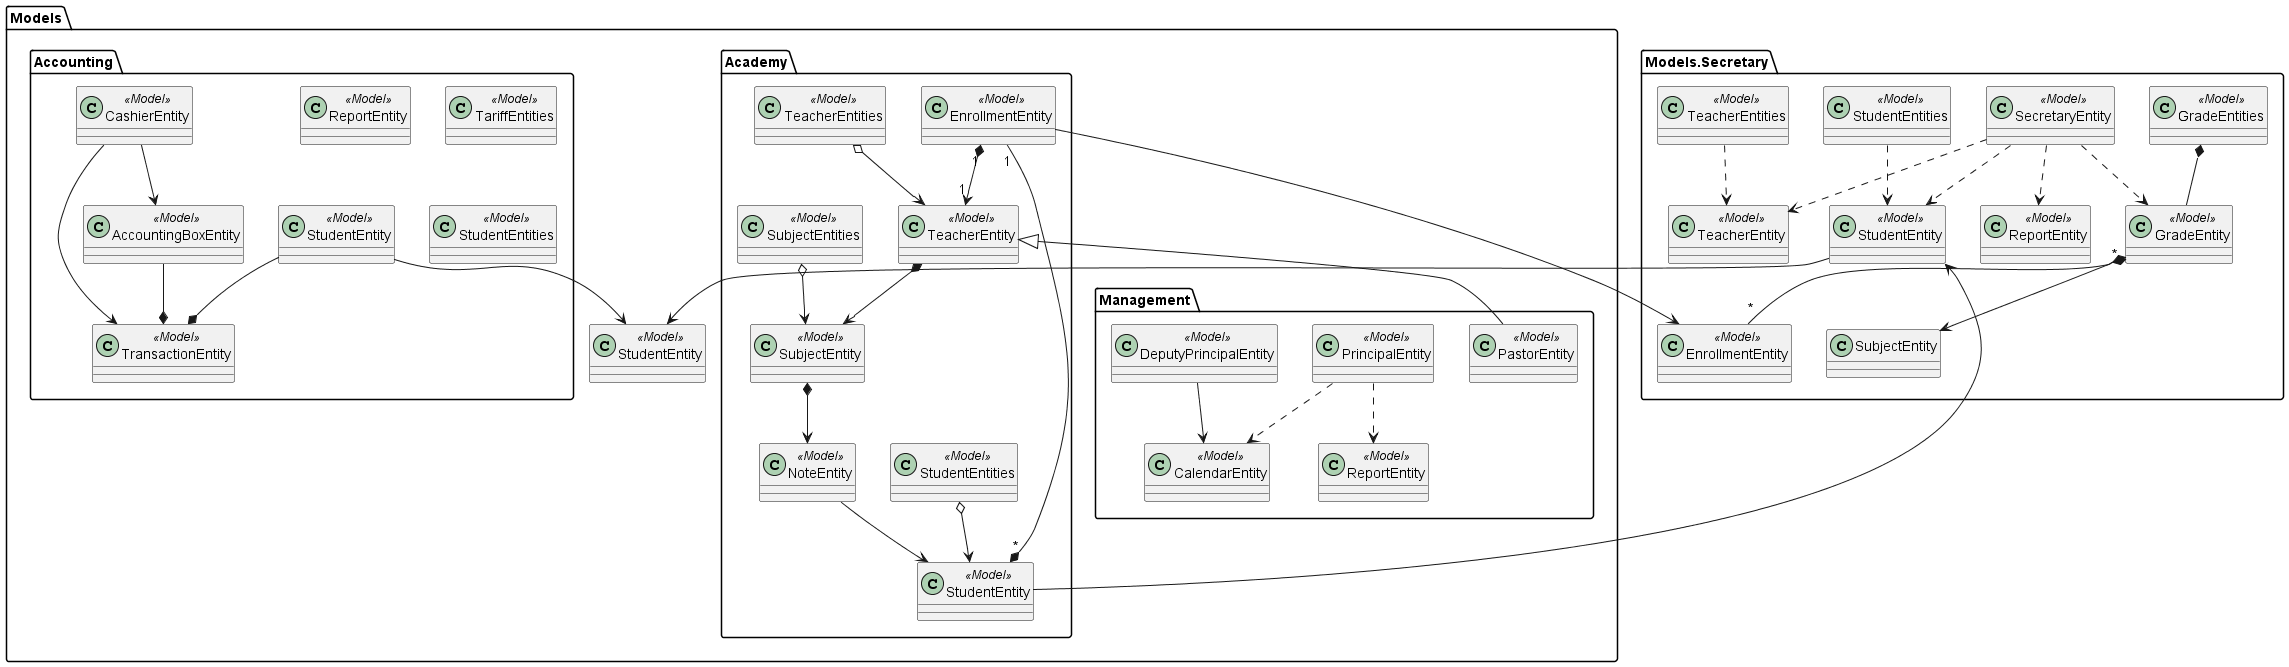

The diagram above was rendered by PlantUML. Its source (embedded in the PNG):
@startuml
'skinparam BackgroundColor transparent
hide circle
hide empty methods

Views ..> Models
Controllers ..> Models
Views ..> Controllers

package Models
{
    Management ..> Accounting
    Management ..> Secretary
    Secretary ..> Academy
    Accounting ..> Academy
}

'####   ###
newpage
package Views
{
    class CollectTariffView <<View>>
    class EnrollStudentView <<View>>
    class ViewNotesOnlineView <<View>>

    class GradeView <<View>>
    class GradesView <<View>>
    class SubjectView <<View>>
    class SubjectsView <<View>>
    class TariffView <<View>>
    class FinishTariffView <<View>>
    class EnrollmentView <<View>>
    class EnrollmentsView <<View>>
    class EvangelizedStudentsView <<View>>

    class StudentProfileView <<View>>
    class StudentProfilesView <<View>>
    class TeacherView <<View>>
    class PrincipalView <<View>>
    class DeputyPrincipalView <<View>>
    class SecretaryView <<View>>
    class CashierView <<View>>
    class AdministratorView <<View>>
    class PastorView <<View>>

    class View <<View>>
    class LoginView <<View>>


'////////////////////////////////////////////////////////////

    LoginView <|-- View

    View <|-- CashierView
    View <|-- SecretaryView
    View <|-- PrincipalView
    View <|-- TeacherView
    View <|-- AdministratorView
    View <|-- PastorView
    View <|-- DeputyPrincipalView


    CashierView --> StudentProfilesView
    StudentProfilesView --> StudentProfileView
    StudentProfilesView --> CollectTariffView
    CollectTariffView --> TariffView
    TariffView --> FinishTariffView

    SecretaryView --> StudentProfilesView
    StudentProfilesView --> EnrollStudentView

    SecretaryView --> GradesView
    GradesView --> GradeView
    GradeView --> EnrollmentsView
    EnrollmentsView --> EnrollmentView

    GradeView --> SubjectsView
    SubjectsView --> SubjectView

    PastorView --> EvangelizedStudentsView

    StudentEntities --> ViewNotesOnlineView









}


'####   ###
newpage
package Controllers
{
    class EnrollStudentController <<Controller>>
    class CollectTariffController <<Controller>>
    class CreateOfficialEnrollmentController <<Controller>>
    class MoveTeacherGuideFromEnrollmentController <<Controller>>
    class PrintingReceiptsController <<Controller>>
    class PrintDocumentsController <<Controller>>
    class PrintReportCardController
    class CreateProfileStudentController <<Controller>>
    class LogoutController <<Controller>>

    PrintDocumentsController <|-- PrintingReceiptsController
    PrintDocumentsController <|-- PrintReportCardController
}


'######---######
newpage
class Models.StudentEntity <<Model>>
'class Models.SessionEntity <<Model>>
'class Models.AdministratorEntity <<Model>>

namespace Models.Academy{
    class NoteEntity <<Model>>
    class StudentEntity <<Model>>
    class TeacherEntity <<Model>>
    class SubjectEntity <<Model>>
    class EnrollmentEntity <<Model>>

    class SubjectEntities <<Model>>
    class StudentEntities <<Model>>
    class TeacherEntities <<Model>>

    StudentEntity --> Models.Secretary.StudentEntity

    SubjectEntities o--> SubjectEntity
    StudentEntities o--> StudentEntity
        
    TeacherEntity *--> SubjectEntity
    TeacherEntities o--> TeacherEntity

    EnrollmentEntity "1" --* "*" StudentEntity
    EnrollmentEntity "1" *--> "1" TeacherEntity
    EnrollmentEntity --> Models.Secretary.EnrollmentEntity

    SubjectEntity *--> NoteEntity
    NoteEntity --> StudentEntity
}

namespace Models.Secretary{
    class GradeEntity <<Model>>
    class ReportEntity <<Model>>
    class StudentEntity <<Model>>
    class TeacherEntity <<Model>>
    class SecretaryEntity <<Model>>
    class EnrollmentEntity <<Model>>

    class GradeEntities <<Model>>
    class StudentEntities <<Model>>
    class TeacherEntities <<Model>>

    StudentEntity --> Models.StudentEntity

    GradeEntity "*" *-- "*" EnrollmentEntity
    GradeEntity *--> SubjectEntity
    GradeEntities *-- GradeEntity
    SecretaryEntity ..> StudentEntity
    SecretaryEntity ..> GradeEntity
    SecretaryEntity ..> ReportEntity
    SecretaryEntity ..> TeacherEntity

    StudentEntities ..> StudentEntity
    TeacherEntities ..> TeacherEntity
}

namespace Models.Management{
    class PastorEntity <<Model>>
    class ReportEntity <<Model>>
    class CalendarEntity <<Model>>
    class PrincipalEntity <<Model>>
    class DeputyPrincipalEntity <<Model>>
    
    Models.Academy.TeacherEntity <|-- PastorEntity
    DeputyPrincipalEntity --> CalendarEntity
    PrincipalEntity ..> ReportEntity
    PrincipalEntity ..> CalendarEntity
}
    
namespace Models.Accounting{
    class ReportEntity <<Model>>
    class StudentEntity <<Model>>
    class CashierEntity <<Model>>
    class TariffEntities <<Model>>
    class StudentEntities <<Model>>
    class TransactionEntity <<Model>>
    class AccountingBoxEntity <<Model>>

    StudentEntity --> Models.StudentEntity

    CashierEntity --> AccountingBoxEntity
    CashierEntity --> TransactionEntity
    AccountingBoxEntity --* TransactionEntity
    StudentEntity --* TransactionEntity
}

'--- Relations ---

@enduml